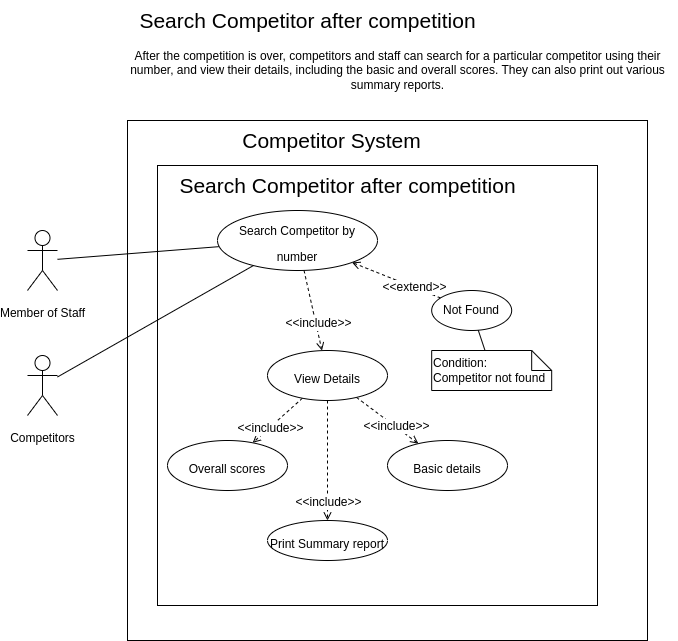

The diagram above was exported from draw.io. Its source (the exported page's mxGraphModel, read from the mxfile embedded in the PNG):
<mxGraphModel dx="1434" dy="1911" grid="1" gridSize="10" guides="1" tooltips="1" connect="1" arrows="1" fold="1" page="1" pageScale="1" pageWidth="827" pageHeight="1169" math="0" shadow="0">
  <root>
    <mxCell id="0" />
    <mxCell id="1" parent="0" />
    <mxCell id="SHvsaVAs5yY8wgh_gVxy-21" value="" style="rounded=0;whiteSpace=wrap;html=1;fontSize=21;" parent="1" vertex="1">
      <mxGeometry x="230" y="60" width="520" height="520" as="geometry" />
    </mxCell>
    <mxCell id="SHvsaVAs5yY8wgh_gVxy-17" value="" style="rounded=0;whiteSpace=wrap;html=1;fontSize=12;" parent="1" vertex="1">
      <mxGeometry x="260" y="105" width="440" height="440" as="geometry" />
    </mxCell>
    <mxCell id="3AHPDr1v3Avoeongs66_-5" style="edgeStyle=none;rounded=0;orthogonalLoop=1;jettySize=auto;html=1;fontSize=21;startArrow=none;startFill=0;endArrow=none;endFill=0;" parent="1" source="3AHPDr1v3Avoeongs66_-1" target="3AHPDr1v3Avoeongs66_-2" edge="1">
      <mxGeometry relative="1" as="geometry" />
    </mxCell>
    <mxCell id="3AHPDr1v3Avoeongs66_-1" value="&lt;font style=&quot;font-size: 12px;&quot;&gt;Member of Staff&lt;/font&gt;" style="shape=umlActor;verticalLabelPosition=bottom;verticalAlign=top;html=1;outlineConnect=0;fontSize=21;" parent="1" vertex="1">
      <mxGeometry x="130" y="170" width="30" height="60" as="geometry" />
    </mxCell>
    <mxCell id="SHvsaVAs5yY8wgh_gVxy-4" style="edgeStyle=none;rounded=0;orthogonalLoop=1;jettySize=auto;html=1;fontSize=12;startArrow=none;startFill=0;endArrow=open;endFill=0;startSize=6;endSize=6;dashed=1;" parent="1" source="3AHPDr1v3Avoeongs66_-2" target="SHvsaVAs5yY8wgh_gVxy-3" edge="1">
      <mxGeometry relative="1" as="geometry" />
    </mxCell>
    <mxCell id="SHvsaVAs5yY8wgh_gVxy-5" value="&amp;lt;&amp;lt;include&amp;gt;&amp;gt;" style="edgeLabel;html=1;align=center;verticalAlign=middle;resizable=0;points=[];fontSize=12;" parent="SHvsaVAs5yY8wgh_gVxy-4" vertex="1" connectable="0">
      <mxGeometry x="0.3125" y="2" relative="1" as="geometry">
        <mxPoint as="offset" />
      </mxGeometry>
    </mxCell>
    <mxCell id="3AHPDr1v3Avoeongs66_-2" value="&lt;font style=&quot;font-size: 12px;&quot;&gt;Search Competitor by number&lt;/font&gt;" style="ellipse;whiteSpace=wrap;html=1;fontSize=21;" parent="1" vertex="1">
      <mxGeometry x="320" y="150" width="160" height="60" as="geometry" />
    </mxCell>
    <mxCell id="3AHPDr1v3Avoeongs66_-7" style="edgeStyle=none;rounded=0;orthogonalLoop=1;jettySize=auto;html=1;fontSize=21;startArrow=none;startFill=0;endArrow=open;endFill=0;dashed=1;startSize=6;endSize=6;" parent="1" source="3AHPDr1v3Avoeongs66_-6" target="3AHPDr1v3Avoeongs66_-2" edge="1">
      <mxGeometry relative="1" as="geometry" />
    </mxCell>
    <mxCell id="3AHPDr1v3Avoeongs66_-8" value="&amp;lt;&amp;lt;extend&amp;gt;&amp;gt;" style="edgeLabel;html=1;align=center;verticalAlign=middle;resizable=0;points=[];fontSize=12;" parent="3AHPDr1v3Avoeongs66_-7" vertex="1" connectable="0">
      <mxGeometry x="-0.3971" relative="1" as="geometry">
        <mxPoint as="offset" />
      </mxGeometry>
    </mxCell>
    <mxCell id="3AHPDr1v3Avoeongs66_-6" value="&lt;font style=&quot;font-size: 12px;&quot;&gt;Not Found&lt;/font&gt;" style="ellipse;whiteSpace=wrap;html=1;fontSize=11;" parent="1" vertex="1">
      <mxGeometry x="534.18" y="230" width="80" height="40" as="geometry" />
    </mxCell>
    <mxCell id="SHvsaVAs5yY8wgh_gVxy-2" style="edgeStyle=none;rounded=0;orthogonalLoop=1;jettySize=auto;html=1;fontSize=12;startArrow=none;startFill=0;endArrow=none;endFill=0;startSize=6;endSize=11;" parent="1" source="SHvsaVAs5yY8wgh_gVxy-1" target="3AHPDr1v3Avoeongs66_-6" edge="1">
      <mxGeometry relative="1" as="geometry" />
    </mxCell>
    <mxCell id="SHvsaVAs5yY8wgh_gVxy-1" value="Condition:&lt;br&gt;&lt;span style=&quot;text-align: center;&quot;&gt;Competitor not found&lt;/span&gt;" style="shape=note;size=20;whiteSpace=wrap;html=1;align=left;" parent="1" vertex="1">
      <mxGeometry x="534.18" y="290" width="120" height="40" as="geometry" />
    </mxCell>
    <mxCell id="SHvsaVAs5yY8wgh_gVxy-10" style="edgeStyle=none;rounded=0;orthogonalLoop=1;jettySize=auto;html=1;fontSize=12;startArrow=none;startFill=0;endArrow=open;endFill=0;startSize=6;endSize=6;dashed=1;" parent="1" source="SHvsaVAs5yY8wgh_gVxy-3" target="SHvsaVAs5yY8wgh_gVxy-7" edge="1">
      <mxGeometry relative="1" as="geometry" />
    </mxCell>
    <mxCell id="SHvsaVAs5yY8wgh_gVxy-12" value="&amp;lt;&amp;lt;include&amp;gt;&amp;gt;" style="edgeLabel;html=1;align=center;verticalAlign=middle;resizable=0;points=[];fontSize=12;" parent="SHvsaVAs5yY8wgh_gVxy-10" vertex="1" connectable="0">
      <mxGeometry x="0.2751" y="1" relative="1" as="geometry">
        <mxPoint as="offset" />
      </mxGeometry>
    </mxCell>
    <mxCell id="SHvsaVAs5yY8wgh_gVxy-11" style="edgeStyle=none;rounded=0;orthogonalLoop=1;jettySize=auto;html=1;dashed=1;fontSize=12;startArrow=none;startFill=0;endArrow=open;endFill=0;startSize=6;endSize=6;" parent="1" source="SHvsaVAs5yY8wgh_gVxy-3" target="SHvsaVAs5yY8wgh_gVxy-6" edge="1">
      <mxGeometry relative="1" as="geometry" />
    </mxCell>
    <mxCell id="SHvsaVAs5yY8wgh_gVxy-13" value="&amp;lt;&amp;lt;include&amp;gt;&amp;gt;" style="edgeLabel;html=1;align=center;verticalAlign=middle;resizable=0;points=[];fontSize=12;" parent="SHvsaVAs5yY8wgh_gVxy-11" vertex="1" connectable="0">
      <mxGeometry x="0.3299" relative="1" as="geometry">
        <mxPoint as="offset" />
      </mxGeometry>
    </mxCell>
    <mxCell id="SHvsaVAs5yY8wgh_gVxy-15" style="edgeStyle=none;rounded=0;orthogonalLoop=1;jettySize=auto;html=1;dashed=1;fontSize=12;startArrow=none;startFill=0;endArrow=open;endFill=0;startSize=6;endSize=6;" parent="1" source="SHvsaVAs5yY8wgh_gVxy-3" target="SHvsaVAs5yY8wgh_gVxy-14" edge="1">
      <mxGeometry relative="1" as="geometry" />
    </mxCell>
    <mxCell id="SHvsaVAs5yY8wgh_gVxy-16" value="&amp;lt;&amp;lt;include&amp;gt;&amp;gt;" style="edgeLabel;html=1;align=center;verticalAlign=middle;resizable=0;points=[];fontSize=12;" parent="SHvsaVAs5yY8wgh_gVxy-15" vertex="1" connectable="0">
      <mxGeometry x="0.6851" relative="1" as="geometry">
        <mxPoint as="offset" />
      </mxGeometry>
    </mxCell>
    <mxCell id="SHvsaVAs5yY8wgh_gVxy-3" value="&lt;span style=&quot;font-size: 12px;&quot;&gt;View Details&lt;/span&gt;" style="ellipse;whiteSpace=wrap;html=1;fontSize=21;" parent="1" vertex="1">
      <mxGeometry x="370" y="290" width="120" height="50" as="geometry" />
    </mxCell>
    <mxCell id="SHvsaVAs5yY8wgh_gVxy-6" value="&lt;span style=&quot;font-size: 12px;&quot;&gt;Overall scores&lt;/span&gt;" style="ellipse;whiteSpace=wrap;html=1;fontSize=21;" parent="1" vertex="1">
      <mxGeometry x="270" y="380" width="120" height="50" as="geometry" />
    </mxCell>
    <mxCell id="SHvsaVAs5yY8wgh_gVxy-7" value="&lt;span style=&quot;font-size: 12px;&quot;&gt;Basic details&lt;/span&gt;" style="ellipse;whiteSpace=wrap;html=1;fontSize=21;" parent="1" vertex="1">
      <mxGeometry x="490" y="380" width="120" height="50" as="geometry" />
    </mxCell>
    <mxCell id="SHvsaVAs5yY8wgh_gVxy-9" style="edgeStyle=none;rounded=0;orthogonalLoop=1;jettySize=auto;html=1;fontSize=12;startArrow=none;startFill=0;endArrow=none;endFill=0;startSize=6;endSize=6;" parent="1" source="SHvsaVAs5yY8wgh_gVxy-8" target="3AHPDr1v3Avoeongs66_-2" edge="1">
      <mxGeometry relative="1" as="geometry" />
    </mxCell>
    <mxCell id="SHvsaVAs5yY8wgh_gVxy-8" value="&lt;font style=&quot;font-size: 12px;&quot;&gt;Competitors&lt;/font&gt;" style="shape=umlActor;verticalLabelPosition=bottom;verticalAlign=top;html=1;outlineConnect=0;fontSize=21;" parent="1" vertex="1">
      <mxGeometry x="130" y="295" width="30" height="60" as="geometry" />
    </mxCell>
    <mxCell id="SHvsaVAs5yY8wgh_gVxy-14" value="&lt;span style=&quot;font-size: 12px;&quot;&gt;Print Summary report&lt;/span&gt;" style="ellipse;whiteSpace=wrap;html=1;fontSize=21;" parent="1" vertex="1">
      <mxGeometry x="370" y="460" width="120" height="40" as="geometry" />
    </mxCell>
    <mxCell id="SHvsaVAs5yY8wgh_gVxy-20" value="Search Competitor after competition" style="text;html=1;align=center;verticalAlign=middle;resizable=0;points=[];autosize=1;strokeColor=none;fillColor=none;fontSize=21;" parent="1" vertex="1">
      <mxGeometry x="270" y="105" width="360" height="40" as="geometry" />
    </mxCell>
    <mxCell id="a7rNde08pwYHzHckRdfc-1" value="Competitor System" style="text;html=1;align=center;verticalAlign=middle;resizable=0;points=[];autosize=1;strokeColor=none;fillColor=none;fontSize=21;" parent="1" vertex="1">
      <mxGeometry x="334.18" y="60" width="200" height="40" as="geometry" />
    </mxCell>
    <mxCell id="8ePs8jSSq58z1pXk-p-D-1" value="&lt;div style=&quot;font-size: 12px;&quot;&gt;After the competition is over, competitors and staff can search for a particular competitor using their&lt;/div&gt;&lt;div style=&quot;font-size: 12px;&quot;&gt;number, and view their details, including the basic and overall scores. They can also print out various&lt;/div&gt;&lt;div style=&quot;font-size: 12px;&quot;&gt;summary reports.&lt;/div&gt;" style="text;html=1;align=center;verticalAlign=middle;resizable=0;points=[];autosize=1;strokeColor=none;fillColor=none;fontSize=12;" parent="1" vertex="1">
      <mxGeometry x="220" y="-20" width="560" height="60" as="geometry" />
    </mxCell>
    <mxCell id="8ePs8jSSq58z1pXk-p-D-2" value="&lt;span style=&quot;font-size: 21px;&quot;&gt;Search Competitor after competition&lt;/span&gt;" style="text;html=1;align=center;verticalAlign=middle;resizable=0;points=[];autosize=1;strokeColor=none;fillColor=none;fontSize=12;" parent="1" vertex="1">
      <mxGeometry x="230" y="-60" width="360" height="40" as="geometry" />
    </mxCell>
  </root>
</mxGraphModel>